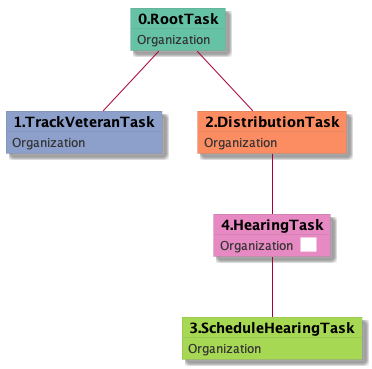

The diagram above was rendered by PlantUML. Its source (embedded in the PNG):
@startuml
skinparam {
  ObjectBorderColor #555
  ObjectBorderThickness 0
  ObjectFontStyle bold
  ObjectFontSize 14
  ObjectAttributeFontColor #333
  ObjectAttributeFontSize 12
}
  object 0.RootTask #66c2a5 {
Organization
}
  object 1.TrackVeteranTask #8da0cb {
Organization
}
  object 2.DistributionTask #fc8d62 {
Organization
}
  object 3.ScheduleHearingTask #a6d854 {
Organization
}
  object 4.HearingTask #e78ac3 {
Organization  <back:white>    </back>
}
0.RootTask -- 1.TrackVeteranTask
0.RootTask -- 2.DistributionTask
4.HearingTask -- 3.ScheduleHearingTask
2.DistributionTask -- 4.HearingTask
@enduml